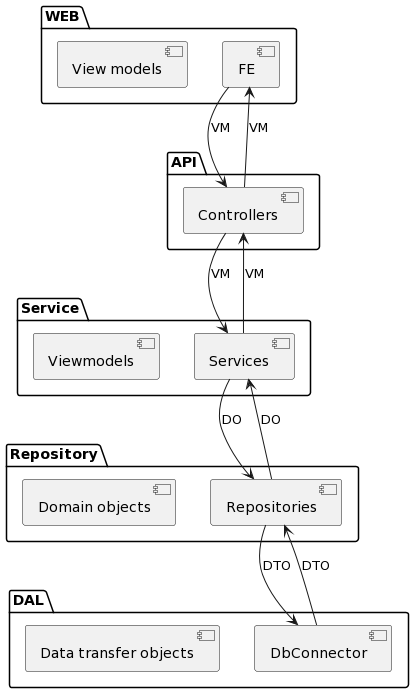

The diagram above was rendered by PlantUML. Its source (embedded in the PNG):
@startuml
package "WEB"{
    [FE]
    [View models]
}

package "API"{
    [Controllers]
}
package "Service"{
    [Services]
    [Viewmodels]
}
package "Repository"{
    [Repositories]
    [Domain objects]
}
package "DAL"{
    [DbConnector]
    [Data transfer objects]
}
[FE] --> [Controllers] : VM
[Controllers] --> [Services] : VM
[Services] --> [Repositories] : DO
[Repositories] --> [DbConnector] : DTO

[FE] <-- [Controllers] : VM
[Controllers] <-- [Services] : VM
[Services] <-- [Repositories] : DO
[Repositories] <-- [DbConnector] : DTO
@enduml